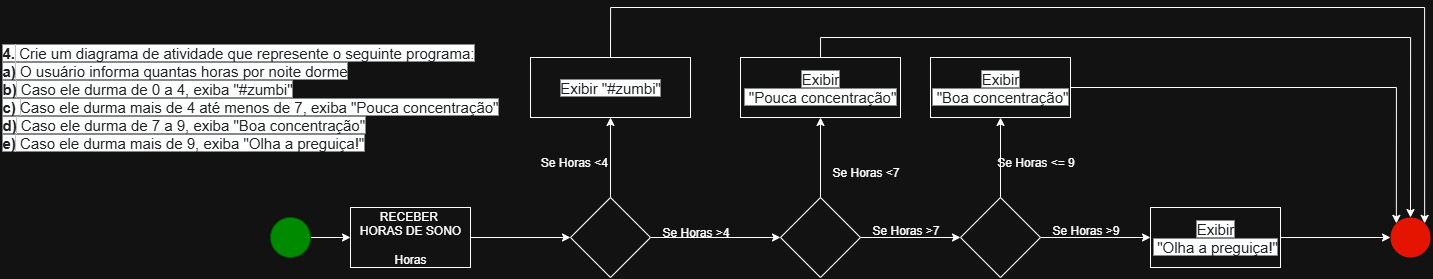

The diagram above was exported from draw.io. Its source (the exported page's mxGraphModel, read from the mxfile embedded in the PNG):
<mxGraphModel dx="2435" dy="976" grid="1" gridSize="10" guides="1" tooltips="1" connect="1" arrows="1" fold="1" page="1" pageScale="1" pageWidth="850" pageHeight="1100" math="0" shadow="0">
  <root>
    <mxCell id="0" />
    <mxCell id="1" parent="0" />
    <mxCell id="bTg-nqZLe3261-rVpzqs-1" value="&lt;strong style=&quot;box-sizing: border-box; font-family: Barlow, sans-serif; font-weight: bolder; color: rgb(29, 33, 37); font-size: 15px; font-style: normal; font-variant-ligatures: normal; font-variant-caps: normal; letter-spacing: normal; orphans: 2; text-align: left; text-indent: 0px; text-transform: none; widows: 2; word-spacing: 0px; -webkit-text-stroke-width: 0px; white-space: normal; background-color: rgb(255, 255, 255); text-decoration-thickness: initial; text-decoration-style: initial; text-decoration-color: initial;&quot;&gt;4.&lt;/strong&gt;&lt;span style=&quot;color: rgb(29, 33, 37); font-family: Barlow, sans-serif; font-size: 15px; font-style: normal; font-variant-ligatures: normal; font-variant-caps: normal; font-weight: 400; letter-spacing: normal; orphans: 2; text-align: left; text-indent: 0px; text-transform: none; widows: 2; word-spacing: 0px; -webkit-text-stroke-width: 0px; white-space: normal; background-color: rgb(255, 255, 255); text-decoration-thickness: initial; text-decoration-style: initial; text-decoration-color: initial; display: inline !important; float: none;&quot;&gt;&amp;nbsp;Crie um diagrama de atividade que represente o seguinte programa:&lt;/span&gt;&lt;br style=&quot;box-sizing: border-box; font-family: Barlow, sans-serif; color: rgb(29, 33, 37); font-size: 15px; font-style: normal; font-variant-ligatures: normal; font-variant-caps: normal; font-weight: 400; letter-spacing: normal; orphans: 2; text-align: left; text-indent: 0px; text-transform: none; widows: 2; word-spacing: 0px; -webkit-text-stroke-width: 0px; white-space: normal; background-color: rgb(255, 255, 255); text-decoration-thickness: initial; text-decoration-style: initial; text-decoration-color: initial;&quot;&gt;&lt;strong style=&quot;box-sizing: border-box; font-family: Barlow, sans-serif; font-weight: bolder; color: rgb(29, 33, 37); font-size: 15px; font-style: normal; font-variant-ligatures: normal; font-variant-caps: normal; letter-spacing: normal; orphans: 2; text-align: left; text-indent: 0px; text-transform: none; widows: 2; word-spacing: 0px; -webkit-text-stroke-width: 0px; white-space: normal; background-color: rgb(255, 255, 255); text-decoration-thickness: initial; text-decoration-style: initial; text-decoration-color: initial;&quot;&gt;a)&lt;/strong&gt;&lt;span style=&quot;color: rgb(29, 33, 37); font-family: Barlow, sans-serif; font-size: 15px; font-style: normal; font-variant-ligatures: normal; font-variant-caps: normal; font-weight: 400; letter-spacing: normal; orphans: 2; text-align: left; text-indent: 0px; text-transform: none; widows: 2; word-spacing: 0px; -webkit-text-stroke-width: 0px; white-space: normal; background-color: rgb(255, 255, 255); text-decoration-thickness: initial; text-decoration-style: initial; text-decoration-color: initial; display: inline !important; float: none;&quot;&gt;&amp;nbsp;O usuário informa quantas horas por noite dorme&lt;/span&gt;&lt;br style=&quot;box-sizing: border-box; font-family: Barlow, sans-serif; color: rgb(29, 33, 37); font-size: 15px; font-style: normal; font-variant-ligatures: normal; font-variant-caps: normal; font-weight: 400; letter-spacing: normal; orphans: 2; text-align: left; text-indent: 0px; text-transform: none; widows: 2; word-spacing: 0px; -webkit-text-stroke-width: 0px; white-space: normal; background-color: rgb(255, 255, 255); text-decoration-thickness: initial; text-decoration-style: initial; text-decoration-color: initial;&quot;&gt;&lt;strong style=&quot;box-sizing: border-box; font-family: Barlow, sans-serif; font-weight: bolder; color: rgb(29, 33, 37); font-size: 15px; font-style: normal; font-variant-ligatures: normal; font-variant-caps: normal; letter-spacing: normal; orphans: 2; text-align: left; text-indent: 0px; text-transform: none; widows: 2; word-spacing: 0px; -webkit-text-stroke-width: 0px; white-space: normal; background-color: rgb(255, 255, 255); text-decoration-thickness: initial; text-decoration-style: initial; text-decoration-color: initial;&quot;&gt;b)&lt;/strong&gt;&lt;span style=&quot;color: rgb(29, 33, 37); font-family: Barlow, sans-serif; font-size: 15px; font-style: normal; font-variant-ligatures: normal; font-variant-caps: normal; font-weight: 400; letter-spacing: normal; orphans: 2; text-align: left; text-indent: 0px; text-transform: none; widows: 2; word-spacing: 0px; -webkit-text-stroke-width: 0px; white-space: normal; background-color: rgb(255, 255, 255); text-decoration-thickness: initial; text-decoration-style: initial; text-decoration-color: initial; display: inline !important; float: none;&quot;&gt;&amp;nbsp;Caso ele durma de 0 a 4, exiba &quot;#zumbi&quot;&lt;/span&gt;&lt;br style=&quot;box-sizing: border-box; font-family: Barlow, sans-serif; color: rgb(29, 33, 37); font-size: 15px; font-style: normal; font-variant-ligatures: normal; font-variant-caps: normal; font-weight: 400; letter-spacing: normal; orphans: 2; text-align: left; text-indent: 0px; text-transform: none; widows: 2; word-spacing: 0px; -webkit-text-stroke-width: 0px; white-space: normal; background-color: rgb(255, 255, 255); text-decoration-thickness: initial; text-decoration-style: initial; text-decoration-color: initial;&quot;&gt;&lt;strong style=&quot;box-sizing: border-box; font-family: Barlow, sans-serif; font-weight: bolder; color: rgb(29, 33, 37); font-size: 15px; font-style: normal; font-variant-ligatures: normal; font-variant-caps: normal; letter-spacing: normal; orphans: 2; text-align: left; text-indent: 0px; text-transform: none; widows: 2; word-spacing: 0px; -webkit-text-stroke-width: 0px; white-space: normal; background-color: rgb(255, 255, 255); text-decoration-thickness: initial; text-decoration-style: initial; text-decoration-color: initial;&quot;&gt;c)&amp;nbsp;&lt;/strong&gt;&lt;span style=&quot;color: rgb(29, 33, 37); font-family: Barlow, sans-serif; font-size: 15px; font-style: normal; font-variant-ligatures: normal; font-variant-caps: normal; font-weight: 400; letter-spacing: normal; orphans: 2; text-align: left; text-indent: 0px; text-transform: none; widows: 2; word-spacing: 0px; -webkit-text-stroke-width: 0px; white-space: normal; background-color: rgb(255, 255, 255); text-decoration-thickness: initial; text-decoration-style: initial; text-decoration-color: initial; display: inline !important; float: none;&quot;&gt;Caso ele durma mais de 4 até menos de 7, exiba &quot;Pouca concentração&quot;&lt;/span&gt;&lt;br style=&quot;box-sizing: border-box; font-family: Barlow, sans-serif; color: rgb(29, 33, 37); font-size: 15px; font-style: normal; font-variant-ligatures: normal; font-variant-caps: normal; font-weight: 400; letter-spacing: normal; orphans: 2; text-align: left; text-indent: 0px; text-transform: none; widows: 2; word-spacing: 0px; -webkit-text-stroke-width: 0px; white-space: normal; background-color: rgb(255, 255, 255); text-decoration-thickness: initial; text-decoration-style: initial; text-decoration-color: initial;&quot;&gt;&lt;strong style=&quot;box-sizing: border-box; font-family: Barlow, sans-serif; font-weight: bolder; color: rgb(29, 33, 37); font-size: 15px; font-style: normal; font-variant-ligatures: normal; font-variant-caps: normal; letter-spacing: normal; orphans: 2; text-align: left; text-indent: 0px; text-transform: none; widows: 2; word-spacing: 0px; -webkit-text-stroke-width: 0px; white-space: normal; background-color: rgb(255, 255, 255); text-decoration-thickness: initial; text-decoration-style: initial; text-decoration-color: initial;&quot;&gt;d)&lt;/strong&gt;&lt;span style=&quot;color: rgb(29, 33, 37); font-family: Barlow, sans-serif; font-size: 15px; font-style: normal; font-variant-ligatures: normal; font-variant-caps: normal; font-weight: 400; letter-spacing: normal; orphans: 2; text-align: left; text-indent: 0px; text-transform: none; widows: 2; word-spacing: 0px; -webkit-text-stroke-width: 0px; white-space: normal; background-color: rgb(255, 255, 255); text-decoration-thickness: initial; text-decoration-style: initial; text-decoration-color: initial; display: inline !important; float: none;&quot;&gt;&amp;nbsp;Caso ele durma de 7 a 9, exiba &quot;Boa concentração&quot;&lt;/span&gt;&lt;br style=&quot;box-sizing: border-box; font-family: Barlow, sans-serif; color: rgb(29, 33, 37); font-size: 15px; font-style: normal; font-variant-ligatures: normal; font-variant-caps: normal; font-weight: 400; letter-spacing: normal; orphans: 2; text-align: left; text-indent: 0px; text-transform: none; widows: 2; word-spacing: 0px; -webkit-text-stroke-width: 0px; white-space: normal; background-color: rgb(255, 255, 255); text-decoration-thickness: initial; text-decoration-style: initial; text-decoration-color: initial;&quot;&gt;&lt;strong style=&quot;box-sizing: border-box; font-family: Barlow, sans-serif; font-weight: bolder; color: rgb(29, 33, 37); font-size: 15px; font-style: normal; font-variant-ligatures: normal; font-variant-caps: normal; letter-spacing: normal; orphans: 2; text-align: left; text-indent: 0px; text-transform: none; widows: 2; word-spacing: 0px; -webkit-text-stroke-width: 0px; white-space: normal; background-color: rgb(255, 255, 255); text-decoration-thickness: initial; text-decoration-style: initial; text-decoration-color: initial;&quot;&gt;e)&lt;/strong&gt;&lt;span style=&quot;color: rgb(29, 33, 37); font-family: Barlow, sans-serif; font-size: 15px; font-style: normal; font-variant-ligatures: normal; font-variant-caps: normal; font-weight: 400; letter-spacing: normal; orphans: 2; text-align: left; text-indent: 0px; text-transform: none; widows: 2; word-spacing: 0px; -webkit-text-stroke-width: 0px; white-space: normal; background-color: rgb(255, 255, 255); text-decoration-thickness: initial; text-decoration-style: initial; text-decoration-color: initial; display: inline !important; float: none;&quot;&gt;&amp;nbsp;Caso ele durma mais de 9, exiba &quot;Olha a preguiça!&quot;&lt;/span&gt;" style="text;whiteSpace=wrap;html=1;" parent="1" vertex="1">
      <mxGeometry x="-780" y="450" width="1270" height="130" as="geometry" />
    </mxCell>
    <mxCell id="yxUzkVb76bHo_MG0qZdn-19" value="" style="edgeStyle=orthogonalEdgeStyle;rounded=0;orthogonalLoop=1;jettySize=auto;html=1;" parent="1" source="yxUzkVb76bHo_MG0qZdn-20" target="yxUzkVb76bHo_MG0qZdn-22" edge="1">
      <mxGeometry relative="1" as="geometry" />
    </mxCell>
    <mxCell id="yxUzkVb76bHo_MG0qZdn-20" value="" style="ellipse;whiteSpace=wrap;html=1;aspect=fixed;fillColor=#008a00;strokeColor=#005700;fillStyle=auto;fontColor=#ffffff;" parent="1" vertex="1">
      <mxGeometry x="-510" y="630" width="40" height="40" as="geometry" />
    </mxCell>
    <mxCell id="yxUzkVb76bHo_MG0qZdn-21" value="" style="edgeStyle=orthogonalEdgeStyle;rounded=0;orthogonalLoop=1;jettySize=auto;html=1;" parent="1" source="yxUzkVb76bHo_MG0qZdn-22" target="yxUzkVb76bHo_MG0qZdn-25" edge="1">
      <mxGeometry relative="1" as="geometry" />
    </mxCell>
    <mxCell id="yxUzkVb76bHo_MG0qZdn-22" value="RECEBER&amp;nbsp;&lt;div&gt;HORAS DE SONO&lt;/div&gt;&lt;div&gt;&lt;br&gt;&lt;/div&gt;&lt;div&gt;Horas&lt;/div&gt;" style="whiteSpace=wrap;html=1;" parent="1" vertex="1">
      <mxGeometry x="-430" y="620" width="120" height="60" as="geometry" />
    </mxCell>
    <mxCell id="yxUzkVb76bHo_MG0qZdn-23" value="" style="edgeStyle=orthogonalEdgeStyle;rounded=0;orthogonalLoop=1;jettySize=auto;html=1;" parent="1" source="yxUzkVb76bHo_MG0qZdn-25" target="yxUzkVb76bHo_MG0qZdn-26" edge="1">
      <mxGeometry relative="1" as="geometry">
        <Array as="points">
          <mxPoint x="-170" y="530" />
          <mxPoint x="-170" y="530" />
        </Array>
      </mxGeometry>
    </mxCell>
    <mxCell id="yxUzkVb76bHo_MG0qZdn-24" value="" style="edgeStyle=orthogonalEdgeStyle;rounded=0;orthogonalLoop=1;jettySize=auto;html=1;" parent="1" source="yxUzkVb76bHo_MG0qZdn-25" target="yxUzkVb76bHo_MG0qZdn-29" edge="1">
      <mxGeometry relative="1" as="geometry" />
    </mxCell>
    <mxCell id="yxUzkVb76bHo_MG0qZdn-25" value="" style="rhombus;whiteSpace=wrap;html=1;" parent="1" vertex="1">
      <mxGeometry x="-210" y="610" width="80" height="80" as="geometry" />
    </mxCell>
    <mxCell id="yxUzkVb76bHo_MG0qZdn-49" style="edgeStyle=orthogonalEdgeStyle;rounded=0;orthogonalLoop=1;jettySize=auto;html=1;entryX=1;entryY=0;entryDx=0;entryDy=0;exitX=0.5;exitY=0;exitDx=0;exitDy=0;" parent="1" source="yxUzkVb76bHo_MG0qZdn-26" target="yxUzkVb76bHo_MG0qZdn-43" edge="1">
      <mxGeometry relative="1" as="geometry">
        <mxPoint x="-170" y="412" as="sourcePoint" />
        <mxPoint x="644.142135623767" y="545.8578643762335" as="targetPoint" />
        <Array as="points">
          <mxPoint x="-170" y="420" />
          <mxPoint x="644" y="420" />
        </Array>
      </mxGeometry>
    </mxCell>
    <mxCell id="yxUzkVb76bHo_MG0qZdn-26" value="&lt;span style=&quot;color: rgb(29, 33, 37); font-family: Barlow, sans-serif; font-size: 15px; text-align: left; background-color: rgb(255, 255, 255);&quot;&gt;Exibir &quot;#zumbi&quot;&lt;/span&gt;" style="whiteSpace=wrap;html=1;" parent="1" vertex="1">
      <mxGeometry x="-250" y="470" width="160" height="60" as="geometry" />
    </mxCell>
    <mxCell id="yxUzkVb76bHo_MG0qZdn-27" value="" style="edgeStyle=orthogonalEdgeStyle;rounded=0;orthogonalLoop=1;jettySize=auto;html=1;" parent="1" source="yxUzkVb76bHo_MG0qZdn-29" target="yxUzkVb76bHo_MG0qZdn-30" edge="1">
      <mxGeometry relative="1" as="geometry" />
    </mxCell>
    <mxCell id="yxUzkVb76bHo_MG0qZdn-28" value="" style="edgeStyle=orthogonalEdgeStyle;rounded=0;orthogonalLoop=1;jettySize=auto;html=1;" parent="1" source="yxUzkVb76bHo_MG0qZdn-29" target="yxUzkVb76bHo_MG0qZdn-36" edge="1">
      <mxGeometry relative="1" as="geometry" />
    </mxCell>
    <mxCell id="yxUzkVb76bHo_MG0qZdn-29" value="" style="rhombus;whiteSpace=wrap;html=1;" parent="1" vertex="1">
      <mxGeometry y="610" width="80" height="80" as="geometry" />
    </mxCell>
    <mxCell id="yxUzkVb76bHo_MG0qZdn-48" style="edgeStyle=orthogonalEdgeStyle;rounded=0;orthogonalLoop=1;jettySize=auto;html=1;entryX=0.5;entryY=0;entryDx=0;entryDy=0;exitX=0.5;exitY=0;exitDx=0;exitDy=0;" parent="1" source="yxUzkVb76bHo_MG0qZdn-30" target="yxUzkVb76bHo_MG0qZdn-43" edge="1">
      <mxGeometry relative="1" as="geometry">
        <mxPoint x="40" y="436" as="sourcePoint" />
        <mxPoint x="640" y="565" as="targetPoint" />
      </mxGeometry>
    </mxCell>
    <mxCell id="yxUzkVb76bHo_MG0qZdn-30" value="&lt;span style=&quot;color: rgb(29, 33, 37); font-family: Barlow, sans-serif; font-size: 15px; text-align: left; background-color: rgb(255, 255, 255);&quot;&gt;Exibir&lt;/span&gt;&lt;div&gt;&lt;span style=&quot;color: rgb(29, 33, 37); font-family: Barlow, sans-serif; font-size: 15px; text-align: left; background-color: rgb(255, 255, 255);&quot;&gt;&amp;nbsp;&quot;Pouca concentração&quot;&lt;/span&gt;&lt;/div&gt;" style="whiteSpace=wrap;html=1;" parent="1" vertex="1">
      <mxGeometry x="-40" y="470" width="160" height="60" as="geometry" />
    </mxCell>
    <mxCell id="yxUzkVb76bHo_MG0qZdn-31" value="Se Horas &amp;lt;4&amp;nbsp;" style="text;html=1;align=center;verticalAlign=middle;resizable=0;points=[];autosize=1;strokeColor=none;fillColor=none;" parent="1" vertex="1">
      <mxGeometry x="-250" y="560" width="90" height="30" as="geometry" />
    </mxCell>
    <mxCell id="yxUzkVb76bHo_MG0qZdn-32" value="Se Horas &amp;gt;4" style="text;html=1;align=center;verticalAlign=middle;resizable=0;points=[];autosize=1;strokeColor=none;fillColor=none;" parent="1" vertex="1">
      <mxGeometry x="-130" y="630" width="90" height="30" as="geometry" />
    </mxCell>
    <mxCell id="yxUzkVb76bHo_MG0qZdn-33" value="Se Horas &amp;lt;7" style="text;html=1;align=center;verticalAlign=middle;resizable=0;points=[];autosize=1;strokeColor=none;fillColor=none;" parent="1" vertex="1">
      <mxGeometry x="40" y="570" width="90" height="30" as="geometry" />
    </mxCell>
    <mxCell id="yxUzkVb76bHo_MG0qZdn-34" value="" style="edgeStyle=orthogonalEdgeStyle;rounded=0;orthogonalLoop=1;jettySize=auto;html=1;" parent="1" source="yxUzkVb76bHo_MG0qZdn-36" target="yxUzkVb76bHo_MG0qZdn-37" edge="1">
      <mxGeometry relative="1" as="geometry" />
    </mxCell>
    <mxCell id="yxUzkVb76bHo_MG0qZdn-35" value="" style="edgeStyle=orthogonalEdgeStyle;rounded=0;orthogonalLoop=1;jettySize=auto;html=1;" parent="1" source="yxUzkVb76bHo_MG0qZdn-36" target="yxUzkVb76bHo_MG0qZdn-41" edge="1">
      <mxGeometry relative="1" as="geometry" />
    </mxCell>
    <mxCell id="yxUzkVb76bHo_MG0qZdn-36" value="" style="rhombus;whiteSpace=wrap;html=1;" parent="1" vertex="1">
      <mxGeometry x="180" y="610" width="80" height="80" as="geometry" />
    </mxCell>
    <mxCell id="yxUzkVb76bHo_MG0qZdn-47" style="edgeStyle=orthogonalEdgeStyle;rounded=0;orthogonalLoop=1;jettySize=auto;html=1;entryX=0;entryY=0;entryDx=0;entryDy=0;" parent="1" source="yxUzkVb76bHo_MG0qZdn-37" target="yxUzkVb76bHo_MG0qZdn-43" edge="1">
      <mxGeometry relative="1" as="geometry" />
    </mxCell>
    <mxCell id="yxUzkVb76bHo_MG0qZdn-37" value="&lt;span style=&quot;color: rgb(29, 33, 37); font-family: Barlow, sans-serif; font-size: 15px; text-align: left; background-color: rgb(255, 255, 255);&quot;&gt;Exibir&lt;/span&gt;&lt;div&gt;&lt;span style=&quot;color: rgb(29, 33, 37); font-family: Barlow, sans-serif; font-size: 15px; text-align: left; background-color: rgb(255, 255, 255);&quot;&gt;&amp;nbsp;&quot;Boa concentração&quot;&lt;/span&gt;&lt;/div&gt;" style="whiteSpace=wrap;html=1;" parent="1" vertex="1">
      <mxGeometry x="150" y="470" width="140" height="60" as="geometry" />
    </mxCell>
    <mxCell id="yxUzkVb76bHo_MG0qZdn-38" value="Se Horas &amp;gt;7" style="text;html=1;align=center;verticalAlign=middle;resizable=0;points=[];autosize=1;strokeColor=none;fillColor=none;" parent="1" vertex="1">
      <mxGeometry x="80" y="628" width="90" height="30" as="geometry" />
    </mxCell>
    <mxCell id="yxUzkVb76bHo_MG0qZdn-39" value="Se Horas &amp;lt;= 9" style="text;html=1;align=center;verticalAlign=middle;resizable=0;points=[];autosize=1;strokeColor=none;fillColor=none;" parent="1" vertex="1">
      <mxGeometry x="205" y="560" width="100" height="30" as="geometry" />
    </mxCell>
    <mxCell id="yxUzkVb76bHo_MG0qZdn-40" value="" style="edgeStyle=orthogonalEdgeStyle;rounded=0;orthogonalLoop=1;jettySize=auto;html=1;" parent="1" source="yxUzkVb76bHo_MG0qZdn-41" target="yxUzkVb76bHo_MG0qZdn-43" edge="1">
      <mxGeometry relative="1" as="geometry" />
    </mxCell>
    <mxCell id="yxUzkVb76bHo_MG0qZdn-41" value="&lt;span style=&quot;color: rgb(29, 33, 37); font-family: Barlow, sans-serif; font-size: 15px; text-align: left; background-color: rgb(255, 255, 255);&quot;&gt;Exibir&lt;/span&gt;&lt;div&gt;&lt;span style=&quot;color: rgb(29, 33, 37); font-family: Barlow, sans-serif; font-size: 15px; text-align: left; background-color: rgb(255, 255, 255);&quot;&gt;&amp;nbsp;&quot;Olha a preguiça!&quot;&lt;/span&gt;&lt;/div&gt;" style="whiteSpace=wrap;html=1;" parent="1" vertex="1">
      <mxGeometry x="370" y="620" width="130" height="60" as="geometry" />
    </mxCell>
    <mxCell id="yxUzkVb76bHo_MG0qZdn-42" value="Se Horas &amp;gt;9" style="text;html=1;align=center;verticalAlign=middle;resizable=0;points=[];autosize=1;strokeColor=none;fillColor=none;" parent="1" vertex="1">
      <mxGeometry x="260" y="628" width="90" height="30" as="geometry" />
    </mxCell>
    <mxCell id="yxUzkVb76bHo_MG0qZdn-43" value="" style="ellipse;whiteSpace=wrap;html=1;fillColor=#e51400;fontColor=#ffffff;strokeColor=none;" parent="1" vertex="1">
      <mxGeometry x="610" y="630" width="40" height="40" as="geometry" />
    </mxCell>
  </root>
</mxGraphModel>